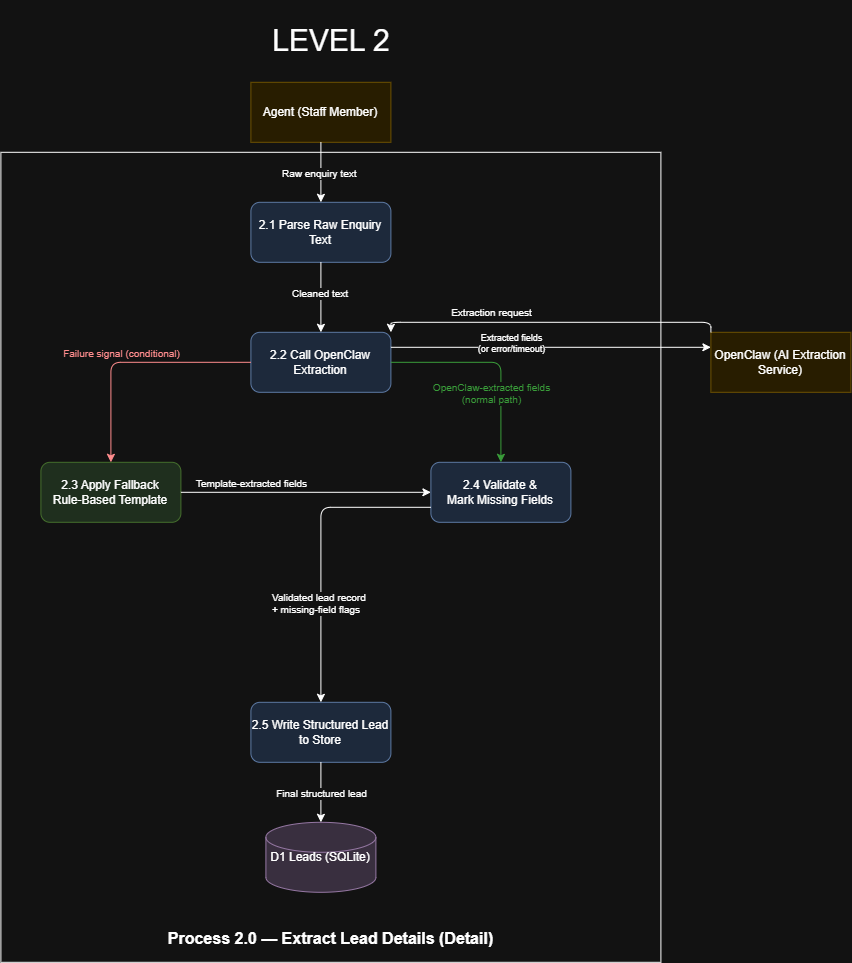

The diagram above was exported from draw.io. Its source (the exported page's mxGraphModel, read from the mxfile embedded in the PNG):
<mxGraphModel dx="1717" dy="2337" grid="1" gridSize="10" guides="1" tooltips="1" connect="1" arrows="1" fold="1" page="1" pageScale="1" pageWidth="1400" pageHeight="1400" math="0" shadow="0">
  <root>
    <mxCell id="0" />
    <mxCell id="1" parent="0" />
    <mxCell id="5RcNObSTngyBo8BlMof_-2" parent="1" style="rounded=0;whiteSpace=wrap;html=1;direction=south;" value="" vertex="1">
      <mxGeometry height="810" width="660" x="210" y="150" as="geometry" />
    </mxCell>
    <mxCell id="title" parent="1" style="text;html=1;fontSize=16;fontStyle=1;align=center;" value="Process 2.0 — Extract Lead Details (Detail)" vertex="1">
      <mxGeometry height="40" width="600" x="240" y="920" as="geometry" />
    </mxCell>
    <mxCell id="agent" parent="1" style="rounded=0;whiteSpace=wrap;html=1;fillColor=#fff2cc;strokeColor=#d6b656;" value="Agent (Staff Member)" vertex="1">
      <mxGeometry height="60" width="140" x="460" y="80" as="geometry" />
    </mxCell>
    <mxCell id="p2_1" parent="1" style="rounded=1;whiteSpace=wrap;html=1;fillColor=#dae8fc;strokeColor=#6c8ebf;" value="2.1 Parse Raw Enquiry Text" vertex="1">
      <mxGeometry height="60" width="140" x="460" y="200" as="geometry" />
    </mxCell>
    <mxCell id="p2_2" parent="1" style="rounded=1;whiteSpace=wrap;html=1;fillColor=#dae8fc;strokeColor=#6c8ebf;" value="2.2 Call OpenClaw Extraction" vertex="1">
      <mxGeometry height="60" width="140" x="460" y="330" as="geometry" />
    </mxCell>
    <mxCell id="openclaw" parent="1" style="rounded=0;whiteSpace=wrap;html=1;fillColor=#fff2cc;strokeColor=#d6b656;" value="OpenClaw (AI Extraction Service)" vertex="1">
      <mxGeometry height="60" width="140" x="920" y="330" as="geometry" />
    </mxCell>
    <mxCell id="p2_3" parent="1" style="rounded=1;whiteSpace=wrap;html=1;fillColor=#d5e8d4;strokeColor=#82b366;" value="2.3 Apply Fallback&#10;Rule-Based Template" vertex="1">
      <mxGeometry height="60" width="140" x="250" y="460" as="geometry" />
    </mxCell>
    <mxCell id="p2_4" parent="1" style="rounded=1;whiteSpace=wrap;html=1;fillColor=#dae8fc;strokeColor=#6c8ebf;" value="2.4 Validate &amp;&#10;Mark Missing Fields" vertex="1">
      <mxGeometry height="60" width="140" x="640" y="460" as="geometry" />
    </mxCell>
    <mxCell id="p2_5" parent="1" style="rounded=1;whiteSpace=wrap;html=1;fillColor=#dae8fc;strokeColor=#6c8ebf;" value="2.5 Write Structured Lead to Store" vertex="1">
      <mxGeometry height="60" width="140" x="460" y="700" as="geometry" />
    </mxCell>
    <mxCell id="d1" parent="1" style="shape=cylinder3;whiteSpace=wrap;html=1;fillColor=#e1d5e7;strokeColor=#9673a6;" value="D1 Leads (SQLite)" vertex="1">
      <mxGeometry height="70" width="110" x="475" y="820" as="geometry" />
    </mxCell>
    <mxCell id="e_agent_to_p2_1" edge="1" parent="1" source="agent" style="edgeStyle=orthogonalEdgeStyle;rounded=1;html=1;" target="p2_1">
      <mxGeometry relative="1" as="geometry" />
    </mxCell>
    <mxCell id="e_agent_to_p2_1_label" connectable="0" parent="e_agent_to_p2_1" style="edgeLabel;resizable=0;html=1;align=left;verticalAlign=middle;fontSize=10;" value="Raw enquiry text" vertex="1">
      <mxGeometry x="490" y="170" as="geometry" />
    </mxCell>
    <mxCell id="e_p2_1_to_p2_2" edge="1" parent="1" source="p2_1" style="edgeStyle=orthogonalEdgeStyle;rounded=1;html=1;" target="p2_2">
      <mxGeometry relative="1" as="geometry" />
    </mxCell>
    <mxCell id="e_p2_1_to_p2_2_label" connectable="0" parent="e_p2_1_to_p2_2" style="edgeLabel;resizable=0;html=1;align=left;verticalAlign=middle;fontSize=10;" value="Cleaned text" vertex="1">
      <mxGeometry x="500" y="290" as="geometry" />
    </mxCell>
    <mxCell id="e_p2_2_to_openclaw" edge="1" parent="1" source="p2_2" style="edgeStyle=orthogonalEdgeStyle;rounded=1;html=1;entryX=0;entryY=0.25;entryDx=0;entryDy=0;exitX=1;exitY=0.25;exitDx=0;exitDy=0;" target="openclaw">
      <mxGeometry relative="1" as="geometry" />
    </mxCell>
    <mxCell id="e_p2_2_to_openclaw_label" connectable="0" parent="e_p2_2_to_openclaw" style="edgeLabel;resizable=0;html=1;align=center;verticalAlign=middle;fontSize=10;" value="Extraction request" vertex="1">
      <mxGeometry x="660" y="280" as="geometry">
        <mxPoint x="40" y="29" as="offset" />
      </mxGeometry>
    </mxCell>
    <mxCell id="e_openclaw_to_p2_2" edge="1" parent="1" source="openclaw" style="edgeStyle=orthogonalEdgeStyle;rounded=1;html=1;dashed=0;exitX=0;exitY=0;exitDx=0;exitDy=0;entryX=1;entryY=0;entryDx=0;entryDy=0;" target="p2_2">
      <mxGeometry relative="1" as="geometry">
        <mxPoint x="720" y="410" as="sourcePoint" />
        <mxPoint x="600" y="370" as="targetPoint" />
      </mxGeometry>
    </mxCell>
    <mxCell id="e_openclaw_to_p2_2_label" connectable="0" parent="e_openclaw_to_p2_2" style="edgeLabel;resizable=0;html=1;align=center;verticalAlign=middle;fontSize=9;" value="Extracted fields&#10;(or error/timeout)" vertex="1">
      <mxGeometry x="720" y="340" as="geometry" />
    </mxCell>
    <mxCell id="e_p2_2_to_p2_3_failure" edge="1" parent="1" source="p2_2" style="edgeStyle=orthogonalEdgeStyle;rounded=1;html=1;strokeColor=#d62728;" target="p2_3">
      <mxGeometry relative="1" as="geometry">
        <mxPoint x="460" y="370" as="sourcePoint" />
        <mxPoint x="390" y="490" as="targetPoint" />
      </mxGeometry>
    </mxCell>
    <mxCell id="e_p2_2_to_p2_3_label" connectable="0" parent="e_p2_2_to_p2_3_failure" style="edgeLabel;resizable=0;html=1;align=center;verticalAlign=middle;fontSize=10;fontColor=#d62728;" value="Failure signal (conditional)" vertex="1">
      <mxGeometry x="330" y="350" as="geometry" />
    </mxCell>
    <mxCell id="e_p2_2_to_p2_4_success" edge="1" parent="1" source="p2_2" style="edgeStyle=orthogonalEdgeStyle;rounded=1;html=1;strokeColor=#2ca02c;" target="p2_4">
      <mxGeometry relative="1" as="geometry">
        <mxPoint x="530" y="400" as="sourcePoint" />
        <mxPoint x="530" y="580" as="targetPoint" />
      </mxGeometry>
    </mxCell>
    <mxCell id="e_p2_2_to_p2_4_label" connectable="0" parent="e_p2_2_to_p2_4_success" style="edgeLabel;resizable=0;html=1;align=center;verticalAlign=middle;fontSize=10;fontColor=#2ca02c;" value="OpenClaw-extracted fields&#10;(normal path)" vertex="1">
      <mxGeometry x="700" y="390" as="geometry" />
    </mxCell>
    <mxCell id="e_p2_3_to_p2_4" edge="1" parent="1" source="p2_3" style="edgeStyle=orthogonalEdgeStyle;rounded=1;html=1;" target="p2_4">
      <mxGeometry relative="1" as="geometry" />
    </mxCell>
    <mxCell id="e_p2_3_to_p2_4_label" connectable="0" parent="e_p2_3_to_p2_4" style="edgeLabel;resizable=0;html=1;align=center;verticalAlign=middle;fontSize=10;" value="Template-extracted fields" vertex="1">
      <mxGeometry x="460" y="480" as="geometry" />
    </mxCell>
    <mxCell id="e_p2_4_to_p2_5" edge="1" parent="1" source="p2_4" style="edgeStyle=orthogonalEdgeStyle;rounded=1;html=1;exitX=0;exitY=0.75;exitDx=0;exitDy=0;" target="p2_5">
      <mxGeometry relative="1" as="geometry" />
    </mxCell>
    <mxCell id="e_p2_4_to_p2_5_label" connectable="0" parent="e_p2_4_to_p2_5" style="edgeLabel;resizable=0;html=1;align=left;verticalAlign=middle;fontSize=10;" value="Validated lead record&#10;+ missing-field flags" vertex="1">
      <mxGeometry x="480" y="600" as="geometry" />
    </mxCell>
    <mxCell id="e_p2_5_to_d1" edge="1" parent="1" source="p2_5" style="edgeStyle=orthogonalEdgeStyle;rounded=1;html=1;" target="d1">
      <mxGeometry relative="1" as="geometry" />
    </mxCell>
    <mxCell id="e_p2_5_to_d1_label" connectable="0" parent="e_p2_5_to_d1" style="edgeLabel;resizable=0;html=1;align=center;verticalAlign=middle;fontSize=10;" value="Final structured lead" vertex="1">
      <mxGeometry x="530" y="790" as="geometry" />
    </mxCell>
    <mxCell id="qw6C0aoJ19RliJZvrgWC-1" parent="1" style="text;html=1;whiteSpace=wrap;strokeColor=none;fillColor=none;align=center;verticalAlign=middle;rounded=0;fontSize=30;" value="LEVEL 2" vertex="1">
      <mxGeometry height="80" width="190" x="446" y="-2" as="geometry" />
    </mxCell>
  </root>
</mxGraphModel>